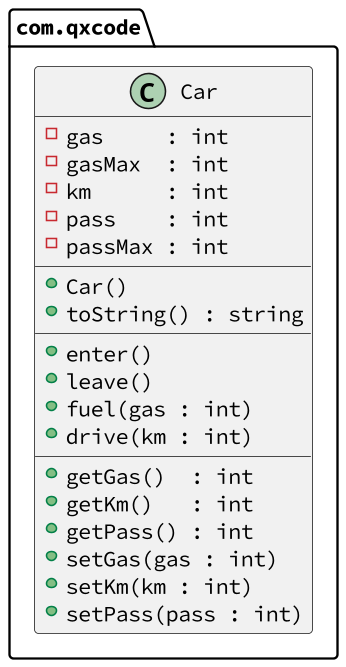

The diagram above was rendered by PlantUML. Its source (embedded in the PNG):
@startuml

skinparam defaultFontName Hasklig
skinparam dpi 150

package com.qxcode {
  class Car {
    - gas     : int
    - gasMax  : int
    - km      : int
    - pass    : int
    - passMax : int
    __
    + Car()
    + toString() : string
    __
    + enter()
    + leave()
    + fuel(gas : int)
    + drive(km : int)
    __
    + getGas()  : int
    + getKm()   : int
    + getPass() : int
    +   setGas(gas : int)
    +     setKm(km : int)
    + setPass(pass : int)
  }
}
@enduml